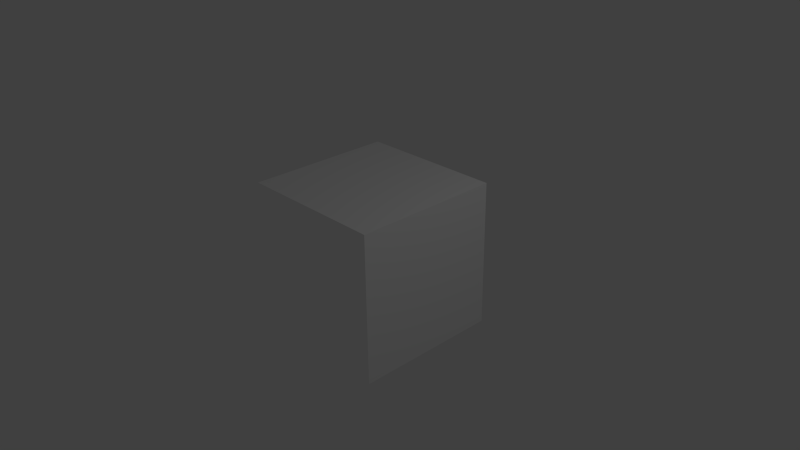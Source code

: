 # Source: plane.blend  (saved by Blender 2.63.0; exported with 4.5.12 LTS)
import bpy
from mathutils import Matrix  # noqa: F401  (used for matrix-valued properties, if any)

bpy.ops.wm.read_factory_settings(use_empty=True)
scene = bpy.context.scene
scene.name = 'Scene'

# ---- collections
col_collection_1 = bpy.data.collections.new('Collection 1'); scene.collection.children.link(col_collection_1)

# ---- materials (node trees are filled in below, after node groups)
mat_material = bpy.data.materials.new('Material')
mat_material.alpha_threshold = 0.0
mat_material.use_transparent_shadow = False
mat_material.roughness = 0.5
mat_material.line_color = (0.0, 0.0, 0.0, 1.0)

# ---- material node trees

# ---- world
world_world = bpy.data.worlds.new('World'); scene.world = world_world
world_world.color = (0.05088, 0.05088, 0.05088)
world_world.use_sun_shadow = False
world_world.sun_shadow_jitter_overblur = 0.0
world_world.cycles.sampling_method = 'MANUAL'
world_world.cycles.sample_map_resolution = 256

# ---- cameras
cam_camera = bpy.data.cameras.new('Camera')
cam_camera.clip_end = 100.0
cam_camera.lens = 35.0
cam_camera.sensor_width = 32.0
cam_camera.sensor_height = 18.0
cam_camera.ortho_scale = 7.314
cam_camera.dof.focus_distance = 0.0
cam_camera.dof.aperture_fstop = 128.0

# ---- lights
light_lamp = bpy.data.lights.new('Lamp', 'POINT')
light_lamp.transmission_factor = 0.0
light_lamp.cutoff_distance = 30.0
light_lamp.energy = 100.0
light_lamp.shadow_buffer_clip_start = 1.001
light_lamp.shadow_soft_size = 1.0
light_lamp.shadow_maximum_resolution = 0.006
light_lamp.use_absolute_resolution = True
light_lamp.cycles.use_multiple_importance_sampling = False

# ---- meshes
me_cube = bpy.data.meshes.new('Cube')
me_cube.from_pydata([(1.0, 1.0, -1.0), (1.0, -1.0, -1.0), (1.0, 1.0, 1.0), (1.0, -1.0, 1.0), (-1.0, -1.0, 1.0), (-1.0, 1.0, 1.0)], [], [(2, 5, 4, 3), (0, 2, 3, 1)])
_uv = me_cube.uv_layers.new(name='UVMap')
_uv.uv.foreach_set('vector', [0.398, 0.8927, 0.8576, 0.8933, 0.8566, 0.1476, 0.4023, 0.1328, -0.005825, 0.9976, 0.398, 0.8927, 0.4023, 0.1328, 0.002983, 0.007457])
me_cube.materials.append(mat_material)
me_cube.use_remesh_preserve_volume = False
me_cube.use_remesh_preserve_attributes = False
me_cube.use_mirror_vertex_groups = False
me_cube.update()

# ---- objects
ob_cube = bpy.data.objects.new('Cube', me_cube)
ob_lamp = bpy.data.objects.new('Lamp', light_lamp)
ob_camera = bpy.data.objects.new('Camera', cam_camera)

# ---- transforms, parenting, visibility, modifiers, constraints
ob_cube.location = (0.0, 0.0, 0.0)
ob_cube.lock_rotations_4d = False
ob_cube.empty_display_type = 'ARROWS'
ob_cube.lineart.crease_threshold = 0.0
ob_lamp.location = (5.033, 1.005, 5.576)
ob_lamp.rotation_euler = (0.6503, 0.05522, 1.866)
ob_lamp.lock_rotations_4d = False
ob_lamp.empty_display_type = 'ARROWS'
ob_lamp.color = (0.0, 0.0, 0.0, 0.0)
ob_lamp.lineart.crease_threshold = 0.0
ob_camera.location = (7.481, -6.508, 5.344)
ob_camera.rotation_euler = (1.109, 0.01082, 0.8149)
ob_camera.lock_rotations_4d = False
ob_camera.empty_display_type = 'ARROWS'
ob_camera.color = (0.0, 0.0, 0.0, 0.0)
ob_camera.display_type = 'WIRE'
ob_camera.lineart.crease_threshold = 0.0

# ---- collection membership
col_collection_1.objects.link(ob_cube)
col_collection_1.objects.link(ob_lamp)
col_collection_1.objects.link(ob_camera)

# ---- scene / render settings (as saved in the file)
scene.camera = ob_camera
scene.frame_start = 1; scene.frame_end = 250; scene.frame_set(5)
scene.render.engine = 'BLENDER_EEVEE_NEXT'
scene.render.image_settings.color_mode = 'RGB'
scene.render.image_settings.compression = 90
scene.render.resolution_percentage = 50
scene.render.dither_intensity = 0.0
scene.render.bake_margin = 2
scene.render.bake_bias = 0.0
scene.cycles.use_denoising = False
scene.cycles.samples = 10
scene.cycles.sampling_pattern = 'TABULATED_SOBOL'
scene.cycles.light_sampling_threshold = 0.0
scene.cycles.use_adaptive_sampling = False
scene.cycles.use_light_tree = False
scene.cycles.blur_glossy = 0.0
scene.cycles.volume_bounces = 1
scene.cycles.pixel_filter_type = 'GAUSSIAN'
scene.cycles.sample_clamp_indirect = 0.0
scene.view_settings.view_transform = 'Standard'
bpy.context.view_layer.update()

